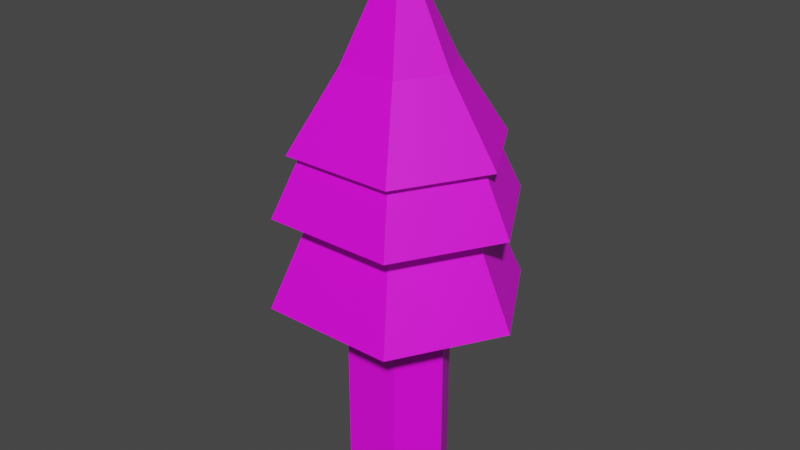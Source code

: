 # Source: Tree.blend  (saved by Blender 2.82.7; exported with 4.5.12 LTS)
import bpy
from mathutils import Matrix  # noqa: F401  (used for matrix-valued properties, if any)

bpy.ops.wm.read_factory_settings(use_empty=True)
scene = bpy.context.scene
scene.name = 'Scene'

# ---- collections
col_collection = bpy.data.collections.new('Collection'); scene.collection.children.link(col_collection)

# ---- images (referenced by path relative to the original .blend; pixels are not part of the script)
import os
ASSET_DIR = os.environ.get("B2B_ASSET_DIR", "")  # directory of the original .blend (textures are referenced by path, not embedded)
HERE = os.path.dirname(os.path.abspath(__file__))  # packed textures are extracted next to this script under _unpacked/

def load_image(name, relpath, width, height, colorspace="sRGB"):
    """Load a texture the original file referenced (path relative to the .blend, or extracted next to this script)."""
    p = next((c for c in (os.path.join(HERE, relpath), os.path.join(ASSET_DIR, relpath)) if relpath and os.path.exists(c)), "")
    if p:
        img = bpy.data.images.load(p, check_existing=True)
        img.name = name
    else:  # same state as the original file: an image datablock whose file is absent (Cycles renders it pink)
        img = bpy.data.images.new(name, width, height)
        img.source = "FILE"
        img.filepath = "//" + (relpath or name)
    img.colorspace_settings.name = colorspace
    return img
img_tree_texture_png = load_image('Tree Texture.png', 'Tree Texture.png', 1024, 1024, 'sRGB')

# ---- materials (node trees are filled in below, after node groups)
mat_material_001 = bpy.data.materials.new('Material.001')
mat_material_001.use_transparent_shadow = False

# ---- material node trees
mat_material_001.use_nodes = True; mat_material_001.node_tree.nodes.clear()
_N = mat_material_001.node_tree.nodes; _L = mat_material_001.node_tree.links
n0 = _N.new('ShaderNodeOutputMaterial'); n0.name = 'Material Output'; n0.location = (300, 300)
n1 = _N.new('ShaderNodeBsdfPrincipled'); n1.name = 'Principled BSDF'; n1.location = (10, 300)
n1.distribution = 'GGX'
n1.subsurface_method = 'BURLEY'
n1.inputs[3].default_value = 1.45
n1.inputs[27].default_value = (0.0, 0.0, 0.0, 1.0)
n1.inputs[28].default_value = 1.0
n2 = _N.new('ShaderNodeTexImage'); n2.name = 'Image Texture'; n2.location = (-335, 197)
n2.image = img_tree_texture_png
_L.new(n1.outputs[0], n0.inputs[0])
_L.new(n2.outputs[0], n1.inputs[0])
n0.is_active_output = True

# ---- world
world_world = bpy.data.worlds.new('World'); scene.world = world_world
world_world.use_nodes = True; world_world.node_tree.nodes.clear()
_N = world_world.node_tree.nodes; _L = world_world.node_tree.links
n0 = _N.new('ShaderNodeOutputWorld'); n0.name = 'World Output'; n0.location = (300, 300)
n1 = _N.new('ShaderNodeBackground'); n1.name = 'Background'; n1.location = (10, 300)
n1.inputs[0].default_value = (0.05088, 0.05088, 0.05088, 1.0)
_L.new(n1.outputs[0], n0.inputs[0])
n0.is_active_output = True
world_world.color = (0.05088, 0.05088, 0.05088)
world_world.use_sun_shadow = False
world_world.sun_shadow_jitter_overblur = 0.0

# ---- meshes
me_cylinder = bpy.data.meshes.new('Cylinder')
me_cylinder.from_pydata([(0.6538, 0.4292, 0.0), (0.6538, -0.4292, 0.0), (0.6538, -0.4292, 0.7931), (0.0, 0.8007, 0.7931), (-0.6538, 0.4292, 0.7931), (-0.6538, -0.4292, 0.7931), (3.258e-07, -0.8007, 0.7931), (3.258e-07, -0.8007, 0.0), (-0.6538, -0.4292, 0.0), (-0.6538, 0.4292, 0.0), (0.6538, 0.4292, 0.7931), (0.0, 0.8007, 0.0), (1.571, -1.031, 0.6124), (1.194e-08, 1.924, 0.6124), (-1.571, 1.031, 0.6124), (-1.571, -1.031, 0.6124), (7.949e-07, -1.924, 0.6124), (1.571, 1.031, 0.6124), (0.0, 2.384e-07, 1.444), (1.508, -0.9901, 0.8897), (1.146e-08, 1.847, 0.8897), (-1.508, 0.9901, 0.8897), (-1.508, -0.9901, 0.8897), (7.631e-07, -1.847, 0.8897), (1.508, 0.9901, 0.8897), (0.0, 2.384e-07, 1.637), (0.0, 2.384e-07, 1.021), (1.308, -0.8584, 1.069), (9.934e-09, 1.601, 1.069), (-1.308, 0.8584, 1.069), (-1.308, -0.8584, 1.069), (6.616e-07, -1.601, 1.069), (1.308, 0.8584, 1.069), (0.0, 2.384e-07, 1.55), (0.0, 2.384e-07, 1.2), (0.6538, -0.4292, 0.7931), (0.0, 0.8007, 0.7931), (-0.8581, 0.494, 0.7983), (-0.6538, -0.4292, 0.7931), (3.258e-07, -0.8007, 0.7931), (0.6538, 0.4292, 0.7931)], [(40, 35), (39, 38), (36, 40), (38, 37), (35, 39), (37, 36)], [(0, 11, 3, 10), (8, 7, 6, 5), (9, 8, 5, 4), (1, 0, 10, 2), (2, 10, 17, 12), (11, 0, 1, 7, 8, 9), (11, 9, 4, 3), (7, 1, 2, 6), (13, 14, 18), (5, 6, 16, 15), (3, 4, 14, 13), (4, 5, 15, 14), (10, 3, 13, 17), (6, 2, 12, 16), (14, 15, 18), (15, 16, 18), (16, 12, 18), (17, 13, 18), (12, 17, 18), (20, 21, 25), (21, 22, 25), (22, 23, 25), (23, 19, 25), (24, 20, 25), (19, 24, 25), (21, 20, 26), (22, 21, 26), (23, 22, 26), (19, 23, 26), (20, 24, 26), (24, 19, 26), (28, 29, 33), (29, 30, 33), (30, 31, 33), (31, 27, 33), (32, 28, 33), (27, 32, 33), (29, 28, 34), (30, 29, 34), (31, 30, 34), (27, 31, 34), (28, 32, 34), (32, 27, 34)])
_uv = me_cylinder.uv_layers.new(name='UVMap')
_uv.uv.foreach_set('vector', [0.3481, 0.1765, 0.3332, 0.8733, 0.1556, 0.8497, 0.1736, 0.1579, 0.1684, 0.1682, 0.3334, 0.1621, 0.3327, 0.8518, 0.1632, 0.8396, 0.3535, 0.1649, 0.3325, 0.8644, 0.1624, 0.8495, 0.1684, 0.1616, 0.1561, 0.8422, 0.1621, 0.1633, 0.3474, 0.1673, 0.3355, 0.8632, 0.624, 0.632, 0.7695, 0.6436, 0.957, 0.1363, 0.4437, 0.1352, 1.179, 0.4463, 1.106, 0.4026, 1.106, 0.3016, 1.179, 0.2579, 1.251, 0.3016, 1.251, 0.4026, 0.1604, 0.8469, 0.1739, 0.1717, 0.3306, 0.17, 0.3261, 0.8585, 0.3394, 0.1803, 0.3334, 0.8607, 0.1572, 0.8358, 0.1617, 0.1737, 0.4437, 0.1352, 0.957, 0.1363, 0.7009, 0.8643, 0.624, 0.632, 0.7695, 0.6436, 0.957, 0.1363, 0.4437, 0.1352, 0.624, 0.632, 0.7695, 0.6436, 0.957, 0.1363, 0.4437, 0.1352, 0.7695, 0.6436, 0.624, 0.632, 0.4437, 0.1352, 0.957, 0.1363, 0.7695, 0.6436, 0.624, 0.632, 0.4437, 0.1352, 0.957, 0.1363, 0.7695, 0.6436, 0.624, 0.632, 0.4437, 0.1352, 0.957, 0.1363, 0.957, 0.1363, 0.4437, 0.1352, 0.7009, 0.8643, 0.4437, 0.1352, 0.957, 0.1363, 0.7009, 0.8643, 0.957, 0.1363, 0.4437, 0.1352, 0.7009, 0.8643, 0.957, 0.1363, 0.4437, 0.1352, 0.7009, 0.8643, 0.4437, 0.1352, 0.957, 0.1363, 0.7009, 0.8643, 0.4437, 0.1352, 0.957, 0.1363, 0.7009, 0.8643, 0.957, 0.1363, 0.4437, 0.1352, 0.7009, 0.8643, 0.4437, 0.1352, 0.957, 0.1363, 0.7009, 0.8643, 0.957, 0.1363, 0.4437, 0.1352, 0.7009, 0.8643, 0.957, 0.1363, 0.4437, 0.1352, 0.7009, 0.8643, 0.4437, 0.1352, 0.957, 0.1363, 0.7009, 0.8643, 0.957, 0.1363, 0.4437, 0.1352, 0.7009, 0.8643, 0.4437, 0.1352, 0.957, 0.1363, 0.7009, 0.8643, 0.957, 0.1363, 0.4437, 0.1352, 0.7009, 0.8643, 0.4437, 0.1352, 0.957, 0.1363, 0.7009, 0.8643, 0.4437, 0.1352, 0.957, 0.1363, 0.7009, 0.8643, 0.957, 0.1363, 0.4437, 0.1352, 0.7009, 0.8643, 0.4437, 0.1352, 0.957, 0.1363, 0.7009, 0.8643, 0.957, 0.1363, 0.4437, 0.1352, 0.7009, 0.8643, 0.4437, 0.1352, 0.957, 0.1363, 0.7009, 0.8643, 0.957, 0.1363, 0.4437, 0.1352, 0.7009, 0.8643, 0.957, 0.1363, 0.4437, 0.1352, 0.7009, 0.8643, 0.4437, 0.1352, 0.957, 0.1363, 0.7009, 0.8643, 0.957, 0.1363, 0.4437, 0.1352, 0.7009, 0.8643, 0.4437, 0.1352, 0.957, 0.1363, 0.7009, 0.8643, 0.957, 0.1363, 0.4437, 0.1352, 0.7009, 0.8643, 0.4437, 0.1352, 0.957, 0.1363, 0.7009, 0.8643, 0.4437, 0.1352, 0.957, 0.1363, 0.7009, 0.8643, 0.957, 0.1363, 0.4437, 0.1352, 0.7009, 0.8643])
me_cylinder.materials.append(mat_material_001)
me_cylinder.use_remesh_fix_poles = True
me_cylinder.use_remesh_preserve_attributes = False
me_cylinder.use_mirror_z = True
me_cylinder.use_mirror_vertex_groups = False
me_cylinder.update()
me_cylinder_001 = bpy.data.meshes.new('Cylinder.001')
me_cylinder_001.from_pydata([(-0.6538, 0.4292, 0.7931)], [], [])
_uv = me_cylinder_001.uv_layers.new(name='UVMap')
_uv.uv.foreach_set('vector', [])
me_cylinder_001.materials.append(mat_material_001)
me_cylinder_001.use_remesh_fix_poles = True
me_cylinder_001.use_remesh_preserve_attributes = False
me_cylinder_001.use_mirror_z = True
me_cylinder_001.use_mirror_vertex_groups = False
me_cylinder_001.update()

# ---- objects
ob_cylinder = bpy.data.objects.new('Cylinder', me_cylinder)
ob_cylinder_001 = bpy.data.objects.new('Cylinder.001', me_cylinder_001)

# ---- transforms, parenting, visibility, modifiers, constraints
ob_cylinder.location = (0.0, 0.0, 0.0)
ob_cylinder.rotation_euler = (0.0, -0.0, 1.571)
ob_cylinder.scale = (1.0, 1.0, 5.0)
ob_cylinder.lineart.crease_threshold = 0.0
ob_cylinder.use_mesh_mirror_z = True
ob_cylinder_001.location = (0.0, 0.0, 0.0)
ob_cylinder_001.scale = (1.0, 1.0, 5.0)
ob_cylinder_001.lineart.crease_threshold = 0.0
ob_cylinder_001.use_mesh_mirror_z = True

# ---- collection membership
col_collection.objects.link(ob_cylinder)
col_collection.objects.link(ob_cylinder_001)

# ---- scene / render settings (as saved in the file)
scene.frame_start = 1; scene.frame_end = 250; scene.frame_set(100)
scene.render.engine = 'BLENDER_EEVEE_NEXT'
scene.cycles.use_denoising = False
scene.cycles.samples = 128
scene.cycles.sampling_pattern = 'TABULATED_SOBOL'
scene.cycles.use_adaptive_sampling = False
scene.cycles.use_light_tree = False
scene.view_settings.view_transform = 'Filmic'
bpy.context.view_layer.update()

# ---- added for rendering (the .blend has no active camera and no usable light): camera, sun
cam_auto = bpy.data.cameras.new('AutoCamera')
cam_auto.lens = 50.0
cam_auto.sensor_width = 36.0
cam_auto.clip_end = 1000.0
ob_auto_camera = bpy.data.objects.new('AutoCamera', cam_auto)
scene.collection.objects.link(ob_auto_camera)
ob_auto_camera.location = (8.85789, -10.6295, 11.1782)
ob_auto_camera.rotation_euler = (1.09748, -7.21219e-08, 0.694738)
scene.camera = ob_auto_camera
light_auto_sun = bpy.data.lights.new('AutoSun', 'SUN')
light_auto_sun.energy = 3.0
light_auto_sun.angle = 0.0523599
ob_auto_sun = bpy.data.objects.new('AutoSun', light_auto_sun)
scene.collection.objects.link(ob_auto_sun)
ob_auto_sun.rotation_euler = (0.872665, 0.174533, 0.523599)
bpy.context.view_layer.update()
